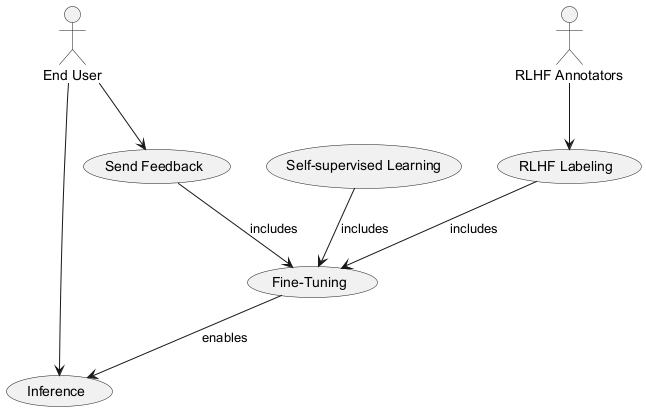

The diagram above was rendered by PlantUML. Its source (embedded in the PNG):
@startuml
actor "End User"
actor "RLHF Annotators" as Annotators

usecase "Self-supervised Learning" as UC1
usecase "Inference" as UC2
usecase "Send Feedback" as UC3
usecase "RLHF Labeling" as UC4
usecase "Fine-Tuning" as UC5

"End User" --> UC2
"End User" --> UC3
Annotators --> UC4

UC1 --> UC5 : includes
UC3 --> UC5 : includes
UC4 --> UC5 : includes
UC5 --> UC2 : enables
@enduml